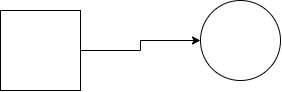

The diagram above was exported from draw.io. Its source (the exported page's mxGraphModel, read from the mxfile embedded in the PNG):
<mxGraphModel dx="1843" dy="796" grid="1" gridSize="10" guides="1" tooltips="1" connect="1" arrows="1" fold="1" page="1" pageScale="1" pageWidth="850" pageHeight="1100" math="0" shadow="0">
  <root>
    <mxCell id="0" />
    <mxCell id="1" parent="0" />
    <mxCell id="zaLyU4rWSKSFkI6rQXyk-9" value="" style="ellipse;whiteSpace=wrap;html=1;aspect=fixed;" vertex="1" parent="1">
      <mxGeometry x="450" y="290" width="80" height="80" as="geometry" />
    </mxCell>
    <mxCell id="zaLyU4rWSKSFkI6rQXyk-12" style="edgeStyle=orthogonalEdgeStyle;rounded=0;orthogonalLoop=1;jettySize=auto;html=1;exitX=1;exitY=0.5;exitDx=0;exitDy=0;entryX=0;entryY=0.5;entryDx=0;entryDy=0;" edge="1" parent="1" source="zaLyU4rWSKSFkI6rQXyk-10" target="zaLyU4rWSKSFkI6rQXyk-9">
      <mxGeometry relative="1" as="geometry" />
    </mxCell>
    <mxCell id="zaLyU4rWSKSFkI6rQXyk-10" value="" style="whiteSpace=wrap;html=1;aspect=fixed;" vertex="1" parent="1">
      <mxGeometry x="250" y="300" width="80" height="80" as="geometry" />
    </mxCell>
  </root>
</mxGraphModel>